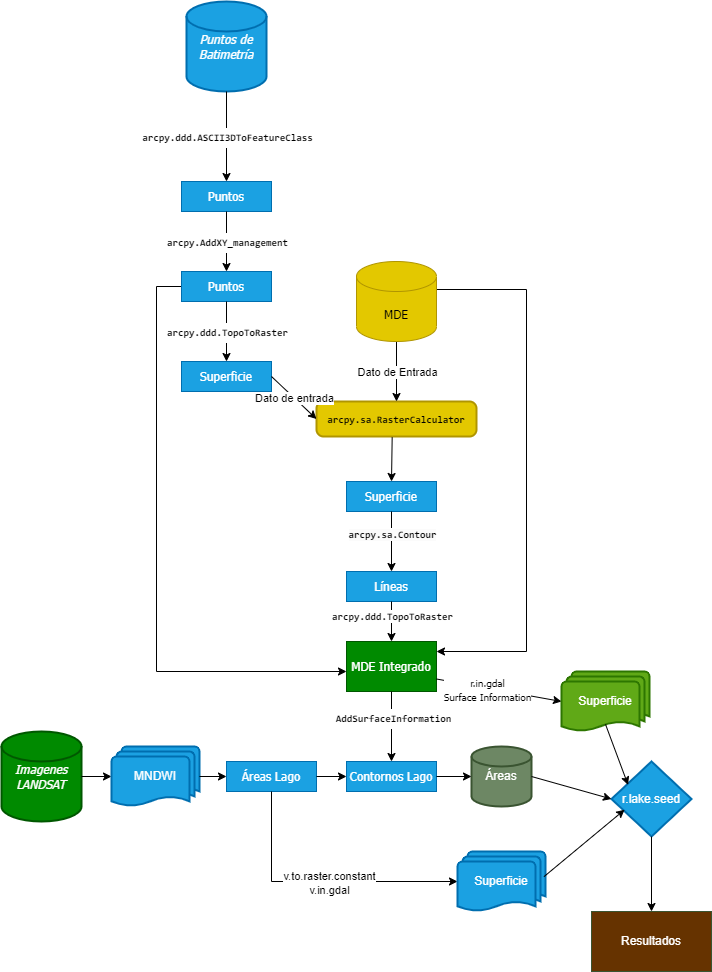

The diagram above was exported from draw.io. Its source (the exported page's mxGraphModel, read from the mxfile embedded in the PNG):
<mxGraphModel dx="1022" dy="592" grid="1" gridSize="10" guides="1" tooltips="1" connect="1" arrows="1" fold="1" page="1" pageScale="1" pageWidth="850" pageHeight="1100" math="0" shadow="0">
  <root>
    <mxCell id="WIyWlLk6GJQsqaUBKTNV-0" />
    <mxCell id="WIyWlLk6GJQsqaUBKTNV-1" parent="WIyWlLk6GJQsqaUBKTNV-0" />
    <mxCell id="PQNdN3OCFdNjPZ6lEZUa-0" value="&lt;div style=&quot;&quot;&gt;&lt;i&gt;Puntos de Batimetría&lt;/i&gt;&lt;br&gt;&lt;/div&gt;" style="strokeWidth=2;html=1;shape=mxgraph.flowchart.database;whiteSpace=wrap;align=center;fillColor=#1ba1e2;strokeColor=#006EAF;fontColor=#ffffff;fontFamily=Tahoma;" parent="WIyWlLk6GJQsqaUBKTNV-1" vertex="1">
      <mxGeometry x="245" y="40" width="80" height="90" as="geometry" />
    </mxCell>
    <mxCell id="PQNdN3OCFdNjPZ6lEZUa-3" value="&lt;i&gt;Imagenes LANDSAT&lt;/i&gt;" style="strokeWidth=2;html=1;shape=mxgraph.flowchart.database;whiteSpace=wrap;align=center;fillColor=#008a00;strokeColor=#005700;fontColor=#ffffff;fontFamily=Tahoma;" parent="WIyWlLk6GJQsqaUBKTNV-1" vertex="1">
      <mxGeometry x="60" y="770" width="80" height="90" as="geometry" />
    </mxCell>
    <mxCell id="PQNdN3OCFdNjPZ6lEZUa-4" value="&lt;font face=&quot;Tahoma&quot;&gt;Puntos&lt;/font&gt;" style="rounded=0;whiteSpace=wrap;html=1;fillColor=#1ba1e2;strokeColor=#006EAF;fontColor=#ffffff;" parent="WIyWlLk6GJQsqaUBKTNV-1" vertex="1">
      <mxGeometry x="240" y="220" width="90" height="30" as="geometry" />
    </mxCell>
    <mxCell id="PQNdN3OCFdNjPZ6lEZUa-8" value="" style="endArrow=classic;html=1;rounded=0;exitX=0.5;exitY=1;exitDx=0;exitDy=0;exitPerimeter=0;" parent="WIyWlLk6GJQsqaUBKTNV-1" source="PQNdN3OCFdNjPZ6lEZUa-0" target="PQNdN3OCFdNjPZ6lEZUa-4" edge="1">
      <mxGeometry relative="1" as="geometry">
        <mxPoint x="455" y="210" as="sourcePoint" />
        <mxPoint x="555" y="210" as="targetPoint" />
      </mxGeometry>
    </mxCell>
    <mxCell id="PQNdN3OCFdNjPZ6lEZUa-9" value="&lt;div style=&quot;font-family: Consolas, &amp;quot;Courier New&amp;quot;, monospace; line-height: 19px;&quot;&gt;&lt;font style=&quot;font-size: 10px;&quot;&gt;&lt;b&gt;arcpy.ddd.ASCII3DToFeatureClass&lt;/b&gt;&lt;/font&gt;&lt;/div&gt;" style="edgeLabel;resizable=0;html=1;align=center;verticalAlign=middle;" parent="PQNdN3OCFdNjPZ6lEZUa-8" connectable="0" vertex="1">
      <mxGeometry relative="1" as="geometry" />
    </mxCell>
    <mxCell id="PQNdN3OCFdNjPZ6lEZUa-47" style="edgeStyle=orthogonalEdgeStyle;rounded=0;orthogonalLoop=1;jettySize=auto;html=1;exitX=0;exitY=0.5;exitDx=0;exitDy=0;" parent="WIyWlLk6GJQsqaUBKTNV-1" source="PQNdN3OCFdNjPZ6lEZUa-12" target="PQNdN3OCFdNjPZ6lEZUa-69" edge="1">
      <mxGeometry relative="1" as="geometry">
        <mxPoint x="380" y="710" as="targetPoint" />
        <Array as="points">
          <mxPoint x="215" y="325" />
          <mxPoint x="215" y="710" />
        </Array>
      </mxGeometry>
    </mxCell>
    <mxCell id="PQNdN3OCFdNjPZ6lEZUa-12" value="&lt;font face=&quot;Tahoma&quot;&gt;Puntos&lt;/font&gt;" style="rounded=0;whiteSpace=wrap;html=1;fillColor=#1ba1e2;strokeColor=#006EAF;fontColor=#ffffff;" parent="WIyWlLk6GJQsqaUBKTNV-1" vertex="1">
      <mxGeometry x="240" y="310" width="90" height="30" as="geometry" />
    </mxCell>
    <mxCell id="PQNdN3OCFdNjPZ6lEZUa-13" value="" style="endArrow=classic;html=1;rounded=0;exitX=0.5;exitY=1;exitDx=0;exitDy=0;entryX=0.5;entryY=0;entryDx=0;entryDy=0;" parent="WIyWlLk6GJQsqaUBKTNV-1" source="PQNdN3OCFdNjPZ6lEZUa-4" target="PQNdN3OCFdNjPZ6lEZUa-12" edge="1">
      <mxGeometry relative="1" as="geometry">
        <mxPoint x="455" y="280" as="sourcePoint" />
        <mxPoint x="555" y="280" as="targetPoint" />
      </mxGeometry>
    </mxCell>
    <mxCell id="PQNdN3OCFdNjPZ6lEZUa-14" value="&lt;div style=&quot;font-family: Consolas, &amp;quot;Courier New&amp;quot;, monospace; line-height: 19px;&quot;&gt;&lt;font style=&quot;font-size: 10px;&quot;&gt;&lt;b&gt;arcpy.AddXY_management&lt;/b&gt;&lt;/font&gt;&lt;/div&gt;" style="edgeLabel;resizable=0;html=1;align=center;verticalAlign=middle;" parent="PQNdN3OCFdNjPZ6lEZUa-13" connectable="0" vertex="1">
      <mxGeometry relative="1" as="geometry" />
    </mxCell>
    <mxCell id="PQNdN3OCFdNjPZ6lEZUa-16" value="&lt;font face=&quot;Tahoma&quot;&gt;Superficie&lt;/font&gt;" style="rounded=0;whiteSpace=wrap;html=1;fillColor=#1ba1e2;strokeColor=#006EAF;fontColor=#ffffff;" parent="WIyWlLk6GJQsqaUBKTNV-1" vertex="1">
      <mxGeometry x="240" y="400" width="90" height="30" as="geometry" />
    </mxCell>
    <mxCell id="PQNdN3OCFdNjPZ6lEZUa-17" value="" style="endArrow=classic;html=1;rounded=0;exitX=0.5;exitY=1;exitDx=0;exitDy=0;entryX=0.5;entryY=0;entryDx=0;entryDy=0;" parent="WIyWlLk6GJQsqaUBKTNV-1" source="PQNdN3OCFdNjPZ6lEZUa-12" target="PQNdN3OCFdNjPZ6lEZUa-16" edge="1">
      <mxGeometry relative="1" as="geometry">
        <mxPoint x="455" y="280" as="sourcePoint" />
        <mxPoint x="555" y="280" as="targetPoint" />
      </mxGeometry>
    </mxCell>
    <mxCell id="PQNdN3OCFdNjPZ6lEZUa-18" value="&lt;div style=&quot;font-family: Consolas, &amp;quot;Courier New&amp;quot;, monospace; line-height: 19px;&quot;&gt;&lt;font style=&quot;font-size: 10px;&quot;&gt;&lt;b&gt;arcpy.ddd.TopoToRaster&lt;/b&gt;&lt;/font&gt;&lt;/div&gt;" style="edgeLabel;resizable=0;html=1;align=center;verticalAlign=middle;" parent="PQNdN3OCFdNjPZ6lEZUa-17" connectable="0" vertex="1">
      <mxGeometry relative="1" as="geometry" />
    </mxCell>
    <mxCell id="PQNdN3OCFdNjPZ6lEZUa-27" value="&lt;div style=&quot;font-family: Consolas, &amp;quot;Courier New&amp;quot;, monospace; line-height: 19px;&quot;&gt;&lt;font style=&quot;font-size: 10px;&quot;&gt;&lt;b style=&quot;&quot;&gt;arcpy.sa.RasterCalculator&lt;/b&gt;&lt;/font&gt;&lt;/div&gt;" style="rounded=1;whiteSpace=wrap;html=1;absoluteArcSize=1;arcSize=14;strokeWidth=2;align=center;fillColor=#e3c800;strokeColor=#B09500;fontColor=#000000;" parent="WIyWlLk6GJQsqaUBKTNV-1" vertex="1">
      <mxGeometry x="375" y="440" width="160" height="35" as="geometry" />
    </mxCell>
    <mxCell id="PQNdN3OCFdNjPZ6lEZUa-29" value="" style="endArrow=classic;html=1;rounded=0;exitX=1;exitY=0.5;exitDx=0;exitDy=0;entryX=0;entryY=0.5;entryDx=0;entryDy=0;" parent="WIyWlLk6GJQsqaUBKTNV-1" source="PQNdN3OCFdNjPZ6lEZUa-16" target="PQNdN3OCFdNjPZ6lEZUa-27" edge="1">
      <mxGeometry relative="1" as="geometry">
        <mxPoint x="455" y="350" as="sourcePoint" />
        <mxPoint x="555" y="350" as="targetPoint" />
      </mxGeometry>
    </mxCell>
    <mxCell id="PQNdN3OCFdNjPZ6lEZUa-30" value="Dato de entrada" style="edgeLabel;resizable=0;html=1;align=center;verticalAlign=middle;" parent="PQNdN3OCFdNjPZ6lEZUa-29" connectable="0" vertex="1">
      <mxGeometry relative="1" as="geometry" />
    </mxCell>
    <mxCell id="PQNdN3OCFdNjPZ6lEZUa-31" value="" style="endArrow=classic;html=1;rounded=0;exitX=0.5;exitY=1;exitDx=0;exitDy=0;exitPerimeter=0;entryX=0.5;entryY=0;entryDx=0;entryDy=0;" parent="WIyWlLk6GJQsqaUBKTNV-1" source="PQNdN3OCFdNjPZ6lEZUa-37" target="PQNdN3OCFdNjPZ6lEZUa-27" edge="1">
      <mxGeometry relative="1" as="geometry">
        <mxPoint x="455" y="270" as="sourcePoint" />
        <mxPoint x="555" y="210" as="targetPoint" />
      </mxGeometry>
    </mxCell>
    <mxCell id="PQNdN3OCFdNjPZ6lEZUa-32" value="Dato de Entrada" style="edgeLabel;resizable=0;html=1;align=center;verticalAlign=middle;" parent="PQNdN3OCFdNjPZ6lEZUa-31" connectable="0" vertex="1">
      <mxGeometry relative="1" as="geometry" />
    </mxCell>
    <mxCell id="PQNdN3OCFdNjPZ6lEZUa-45" style="edgeStyle=orthogonalEdgeStyle;rounded=0;orthogonalLoop=1;jettySize=auto;html=1;exitX=1;exitY=0.5;exitDx=0;exitDy=0;exitPerimeter=0;" parent="WIyWlLk6GJQsqaUBKTNV-1" target="PQNdN3OCFdNjPZ6lEZUa-69" edge="1">
      <mxGeometry relative="1" as="geometry">
        <mxPoint x="495" y="753" as="targetPoint" />
        <mxPoint x="495" y="328" as="sourcePoint" />
        <Array as="points">
          <mxPoint x="585" y="328" />
          <mxPoint x="585" y="690" />
        </Array>
      </mxGeometry>
    </mxCell>
    <mxCell id="PQNdN3OCFdNjPZ6lEZUa-37" value="&lt;font&gt;MDE&lt;/font&gt;" style="shape=cylinder3;whiteSpace=wrap;html=1;boundedLbl=1;backgroundOutline=1;size=15;fillColor=#e3c800;strokeColor=#B09500;fontColor=#000000;fontFamily=Tahoma;" parent="WIyWlLk6GJQsqaUBKTNV-1" vertex="1">
      <mxGeometry x="415" y="300" width="80" height="80" as="geometry" />
    </mxCell>
    <mxCell id="PQNdN3OCFdNjPZ6lEZUa-38" value="&lt;font&gt;Superficie&lt;/font&gt;" style="rounded=0;whiteSpace=wrap;html=1;fillColor=#1ba1e2;strokeColor=#006EAF;fontColor=#ffffff;fontFamily=Tahoma;" parent="WIyWlLk6GJQsqaUBKTNV-1" vertex="1">
      <mxGeometry x="405" y="520" width="90" height="30" as="geometry" />
    </mxCell>
    <mxCell id="PQNdN3OCFdNjPZ6lEZUa-52" value="&lt;font&gt;Líneas&lt;/font&gt;" style="rounded=0;whiteSpace=wrap;html=1;fillColor=#1ba1e2;strokeColor=#006EAF;fontColor=#ffffff;fontFamily=Tahoma;" parent="WIyWlLk6GJQsqaUBKTNV-1" vertex="1">
      <mxGeometry x="405" y="610" width="90" height="30" as="geometry" />
    </mxCell>
    <mxCell id="PQNdN3OCFdNjPZ6lEZUa-56" value="" style="endArrow=classic;html=1;rounded=0;exitX=0.5;exitY=1;exitDx=0;exitDy=0;" parent="WIyWlLk6GJQsqaUBKTNV-1" source="PQNdN3OCFdNjPZ6lEZUa-38" target="PQNdN3OCFdNjPZ6lEZUa-52" edge="1">
      <mxGeometry width="50" height="50" relative="1" as="geometry">
        <mxPoint x="445" y="520" as="sourcePoint" />
        <mxPoint x="495" y="470" as="targetPoint" />
      </mxGeometry>
    </mxCell>
    <mxCell id="PQNdN3OCFdNjPZ6lEZUa-65" value="&lt;b style=&quot;border-color: var(--border-color); font-family: Consolas, &amp;quot;Courier New&amp;quot;, monospace; font-size: 10px; background-color: rgb(251, 251, 251);&quot;&gt;arcpy.sa.Contour&lt;/b&gt;" style="edgeLabel;html=1;align=center;verticalAlign=middle;resizable=0;points=[];" parent="PQNdN3OCFdNjPZ6lEZUa-56" vertex="1" connectable="0">
      <mxGeometry x="-0.279" relative="1" as="geometry">
        <mxPoint as="offset" />
      </mxGeometry>
    </mxCell>
    <mxCell id="PQNdN3OCFdNjPZ6lEZUa-64" value="" style="endArrow=classic;html=1;rounded=0;exitX=0.473;exitY=1.018;exitDx=0;exitDy=0;entryX=0.5;entryY=0;entryDx=0;entryDy=0;exitPerimeter=0;" parent="WIyWlLk6GJQsqaUBKTNV-1" source="PQNdN3OCFdNjPZ6lEZUa-27" target="PQNdN3OCFdNjPZ6lEZUa-38" edge="1">
      <mxGeometry width="50" height="50" relative="1" as="geometry">
        <mxPoint x="585" y="660" as="sourcePoint" />
        <mxPoint x="635" y="610" as="targetPoint" />
      </mxGeometry>
    </mxCell>
    <mxCell id="PQNdN3OCFdNjPZ6lEZUa-66" value="" style="endArrow=classic;html=1;rounded=0;exitX=0.5;exitY=1;exitDx=0;exitDy=0;entryX=0.5;entryY=0;entryDx=0;entryDy=0;" parent="WIyWlLk6GJQsqaUBKTNV-1" source="PQNdN3OCFdNjPZ6lEZUa-52" target="PQNdN3OCFdNjPZ6lEZUa-69" edge="1">
      <mxGeometry width="50" height="50" relative="1" as="geometry">
        <mxPoint x="449.71" y="700" as="sourcePoint" />
        <mxPoint x="450" y="730" as="targetPoint" />
      </mxGeometry>
    </mxCell>
    <mxCell id="PQNdN3OCFdNjPZ6lEZUa-67" value="&lt;b style=&quot;border-color: var(--border-color); font-family: Consolas, &amp;quot;Courier New&amp;quot;, monospace; font-size: 10px;&quot;&gt;arcpy.ddd.TopoToRaster&lt;/b&gt;" style="edgeLabel;html=1;align=center;verticalAlign=middle;resizable=0;points=[];" parent="PQNdN3OCFdNjPZ6lEZUa-66" vertex="1" connectable="0">
      <mxGeometry x="-0.279" relative="1" as="geometry">
        <mxPoint as="offset" />
      </mxGeometry>
    </mxCell>
    <mxCell id="PQNdN3OCFdNjPZ6lEZUa-69" value="&lt;font&gt;MDE Integrado&lt;/font&gt;" style="rounded=0;whiteSpace=wrap;html=1;fillColor=#008a00;strokeColor=#005700;fontColor=#ffffff;fontFamily=Tahoma;" parent="WIyWlLk6GJQsqaUBKTNV-1" vertex="1">
      <mxGeometry x="405" y="680" width="90" height="50" as="geometry" />
    </mxCell>
    <mxCell id="PQNdN3OCFdNjPZ6lEZUa-70" value="" style="endArrow=classic;html=1;rounded=0;exitX=1;exitY=0.5;exitDx=0;exitDy=0;exitPerimeter=0;entryX=0;entryY=0.5;entryDx=0;entryDy=0;entryPerimeter=0;" parent="WIyWlLk6GJQsqaUBKTNV-1" source="PQNdN3OCFdNjPZ6lEZUa-3" target="PQNdN3OCFdNjPZ6lEZUa-73" edge="1">
      <mxGeometry relative="1" as="geometry">
        <mxPoint x="210" y="894.66" as="sourcePoint" />
        <mxPoint x="210" y="895" as="targetPoint" />
      </mxGeometry>
    </mxCell>
    <mxCell id="PQNdN3OCFdNjPZ6lEZUa-73" value="MNDWI" style="strokeWidth=2;html=1;shape=mxgraph.flowchart.multi-document;whiteSpace=wrap;fillColor=#1ba1e2;fontColor=#ffffff;strokeColor=#006EAF;" parent="WIyWlLk6GJQsqaUBKTNV-1" vertex="1">
      <mxGeometry x="170" y="785" width="88" height="60" as="geometry" />
    </mxCell>
    <mxCell id="PQNdN3OCFdNjPZ6lEZUa-75" value="Áreas Lago" style="rounded=0;whiteSpace=wrap;html=1;fillColor=#1ba1e2;strokeColor=#006EAF;fontColor=#ffffff;fontFamily=Tahoma;" parent="WIyWlLk6GJQsqaUBKTNV-1" vertex="1">
      <mxGeometry x="285" y="800" width="90" height="30" as="geometry" />
    </mxCell>
    <mxCell id="PQNdN3OCFdNjPZ6lEZUa-76" value="" style="endArrow=classic;html=1;rounded=0;entryX=0;entryY=0.5;entryDx=0;entryDy=0;" parent="WIyWlLk6GJQsqaUBKTNV-1" source="PQNdN3OCFdNjPZ6lEZUa-73" target="PQNdN3OCFdNjPZ6lEZUa-75" edge="1">
      <mxGeometry width="50" height="50" relative="1" as="geometry">
        <mxPoint x="235" y="850" as="sourcePoint" />
        <mxPoint x="285" y="800" as="targetPoint" />
      </mxGeometry>
    </mxCell>
    <mxCell id="PQNdN3OCFdNjPZ6lEZUa-77" value="" style="endArrow=classic;html=1;rounded=0;exitX=1;exitY=0.5;exitDx=0;exitDy=0;entryX=0;entryY=0.5;entryDx=0;entryDy=0;" parent="WIyWlLk6GJQsqaUBKTNV-1" source="PQNdN3OCFdNjPZ6lEZUa-75" target="PQNdN3OCFdNjPZ6lEZUa-78" edge="1">
      <mxGeometry width="50" height="50" relative="1" as="geometry">
        <mxPoint x="235" y="850" as="sourcePoint" />
        <mxPoint x="435" y="895" as="targetPoint" />
      </mxGeometry>
    </mxCell>
    <mxCell id="PQNdN3OCFdNjPZ6lEZUa-78" value="Contornos Lago" style="rounded=0;whiteSpace=wrap;html=1;fillColor=#1ba1e2;strokeColor=#006EAF;fontColor=#ffffff;fontFamily=Tahoma;" parent="WIyWlLk6GJQsqaUBKTNV-1" vertex="1">
      <mxGeometry x="405" y="800" width="90" height="30" as="geometry" />
    </mxCell>
    <mxCell id="PQNdN3OCFdNjPZ6lEZUa-79" value="" style="endArrow=classic;html=1;rounded=0;exitX=0.5;exitY=1;exitDx=0;exitDy=0;entryX=0.5;entryY=0;entryDx=0;entryDy=0;" parent="WIyWlLk6GJQsqaUBKTNV-1" source="PQNdN3OCFdNjPZ6lEZUa-69" target="PQNdN3OCFdNjPZ6lEZUa-78" edge="1">
      <mxGeometry width="50" height="50" relative="1" as="geometry">
        <mxPoint x="365" y="850" as="sourcePoint" />
        <mxPoint x="415" y="800" as="targetPoint" />
      </mxGeometry>
    </mxCell>
    <mxCell id="PQNdN3OCFdNjPZ6lEZUa-82" value="&lt;div style=&quot;font-family: Consolas, &amp;quot;Courier New&amp;quot;, monospace; line-height: 19px;&quot;&gt;&lt;font style=&quot;font-size: 10px;&quot;&gt;&lt;b&gt;AddSurfaceInformation&lt;/b&gt;&lt;/font&gt;&lt;/div&gt;" style="edgeLabel;html=1;align=center;verticalAlign=middle;resizable=0;points=[];" parent="PQNdN3OCFdNjPZ6lEZUa-79" vertex="1" connectable="0">
      <mxGeometry x="-0.27" y="1" relative="1" as="geometry">
        <mxPoint as="offset" />
      </mxGeometry>
    </mxCell>
    <mxCell id="PQNdN3OCFdNjPZ6lEZUa-80" style="edgeStyle=orthogonalEdgeStyle;rounded=0;orthogonalLoop=1;jettySize=auto;html=1;exitX=0.5;exitY=1;exitDx=0;exitDy=0;" parent="WIyWlLk6GJQsqaUBKTNV-1" source="PQNdN3OCFdNjPZ6lEZUa-78" target="PQNdN3OCFdNjPZ6lEZUa-78" edge="1">
      <mxGeometry relative="1" as="geometry" />
    </mxCell>
    <mxCell id="PQNdN3OCFdNjPZ6lEZUa-83" value="" style="endArrow=classic;html=1;rounded=0;exitX=1;exitY=0.75;exitDx=0;exitDy=0;entryX=0;entryY=0.5;entryDx=0;entryDy=0;entryPerimeter=0;" parent="WIyWlLk6GJQsqaUBKTNV-1" source="PQNdN3OCFdNjPZ6lEZUa-69" target="7tULqhfpXv6MKJbEh6yl-2" edge="1">
      <mxGeometry width="50" height="50" relative="1" as="geometry">
        <mxPoint x="495" y="780" as="sourcePoint" />
        <mxPoint x="585" y="780" as="targetPoint" />
      </mxGeometry>
    </mxCell>
    <mxCell id="PQNdN3OCFdNjPZ6lEZUa-92" value="&lt;font style=&quot;font-size: 10px;&quot; face=&quot;Tahoma&quot;&gt;r.in.gdal&lt;br&gt;Surface Information&lt;/font&gt;" style="edgeLabel;html=1;align=center;verticalAlign=middle;resizable=0;points=[];" parent="PQNdN3OCFdNjPZ6lEZUa-83" vertex="1" connectable="0">
      <mxGeometry x="-0.1877" y="-2" relative="1" as="geometry">
        <mxPoint as="offset" />
      </mxGeometry>
    </mxCell>
    <mxCell id="PQNdN3OCFdNjPZ6lEZUa-89" value="" style="endArrow=classic;html=1;rounded=0;exitX=0.5;exitY=1;exitDx=0;exitDy=0;entryX=0;entryY=0.5;entryDx=0;entryDy=0;entryPerimeter=0;" parent="WIyWlLk6GJQsqaUBKTNV-1" source="PQNdN3OCFdNjPZ6lEZUa-75" target="7tULqhfpXv6MKJbEh6yl-4" edge="1">
      <mxGeometry width="50" height="50" relative="1" as="geometry">
        <mxPoint x="515" y="910" as="sourcePoint" />
        <mxPoint x="585" y="960" as="targetPoint" />
        <Array as="points">
          <mxPoint x="330" y="920" />
        </Array>
      </mxGeometry>
    </mxCell>
    <mxCell id="PQNdN3OCFdNjPZ6lEZUa-90" value="v.to.raster.constant&lt;br&gt;v.in.gdal" style="edgeLabel;html=1;align=center;verticalAlign=middle;resizable=0;points=[];" parent="PQNdN3OCFdNjPZ6lEZUa-89" vertex="1" connectable="0">
      <mxGeometry x="0.0684" y="-1" relative="1" as="geometry">
        <mxPoint as="offset" />
      </mxGeometry>
    </mxCell>
    <mxCell id="7tULqhfpXv6MKJbEh6yl-2" value="Superficie" style="strokeWidth=2;html=1;shape=mxgraph.flowchart.multi-document;whiteSpace=wrap;fillColor=#60a917;fontColor=#ffffff;strokeColor=#2D7600;" parent="WIyWlLk6GJQsqaUBKTNV-1" vertex="1">
      <mxGeometry x="620" y="710" width="88" height="60" as="geometry" />
    </mxCell>
    <mxCell id="7tULqhfpXv6MKJbEh6yl-3" value="Áreas" style="strokeWidth=2;html=1;shape=mxgraph.flowchart.database;whiteSpace=wrap;fillColor=#6d8764;fontColor=#ffffff;strokeColor=#3A5431;" parent="WIyWlLk6GJQsqaUBKTNV-1" vertex="1">
      <mxGeometry x="530" y="785" width="60" height="60" as="geometry" />
    </mxCell>
    <mxCell id="7tULqhfpXv6MKJbEh6yl-4" value="Superficie" style="strokeWidth=2;html=1;shape=mxgraph.flowchart.multi-document;whiteSpace=wrap;fillColor=#1ba1e2;fontColor=#ffffff;strokeColor=#006EAF;" parent="WIyWlLk6GJQsqaUBKTNV-1" vertex="1">
      <mxGeometry x="516" y="890" width="88" height="60" as="geometry" />
    </mxCell>
    <mxCell id="7tULqhfpXv6MKJbEh6yl-6" value="r.lake.seed" style="strokeWidth=2;html=1;shape=mxgraph.flowchart.decision;whiteSpace=wrap;fillColor=#1ba1e2;fontColor=#ffffff;strokeColor=#006EAF;" parent="WIyWlLk6GJQsqaUBKTNV-1" vertex="1">
      <mxGeometry x="670" y="800" width="80" height="75" as="geometry" />
    </mxCell>
    <mxCell id="7tULqhfpXv6MKJbEh6yl-9" value="" style="endArrow=classic;html=1;rounded=0;exitX=1;exitY=0.5;exitDx=0;exitDy=0;exitPerimeter=0;entryX=0;entryY=0.5;entryDx=0;entryDy=0;entryPerimeter=0;" parent="WIyWlLk6GJQsqaUBKTNV-1" source="7tULqhfpXv6MKJbEh6yl-3" target="7tULqhfpXv6MKJbEh6yl-6" edge="1">
      <mxGeometry width="50" height="50" relative="1" as="geometry">
        <mxPoint x="425" y="810" as="sourcePoint" />
        <mxPoint x="475" y="760" as="targetPoint" />
      </mxGeometry>
    </mxCell>
    <mxCell id="7tULqhfpXv6MKJbEh6yl-10" value="" style="endArrow=classic;html=1;rounded=0;exitX=0.983;exitY=0.419;exitDx=0;exitDy=0;exitPerimeter=0;entryX=0.164;entryY=0.643;entryDx=0;entryDy=0;entryPerimeter=0;" parent="WIyWlLk6GJQsqaUBKTNV-1" source="7tULqhfpXv6MKJbEh6yl-4" target="7tULqhfpXv6MKJbEh6yl-6" edge="1">
      <mxGeometry width="50" height="50" relative="1" as="geometry">
        <mxPoint x="640" y="900" as="sourcePoint" />
        <mxPoint x="690" y="850" as="targetPoint" />
      </mxGeometry>
    </mxCell>
    <mxCell id="7tULqhfpXv6MKJbEh6yl-11" value="" style="endArrow=classic;html=1;rounded=0;exitX=0.5;exitY=1;exitDx=0;exitDy=0;exitPerimeter=0;entryX=0.5;entryY=0;entryDx=0;entryDy=0;" parent="WIyWlLk6GJQsqaUBKTNV-1" source="7tULqhfpXv6MKJbEh6yl-6" target="7tULqhfpXv6MKJbEh6yl-17" edge="1">
      <mxGeometry width="50" height="50" relative="1" as="geometry">
        <mxPoint x="460" y="810" as="sourcePoint" />
        <mxPoint x="710" y="940" as="targetPoint" />
      </mxGeometry>
    </mxCell>
    <mxCell id="7tULqhfpXv6MKJbEh6yl-15" value="" style="endArrow=classic;html=1;rounded=0;exitX=0.5;exitY=0.88;exitDx=0;exitDy=0;exitPerimeter=0;entryX=0.207;entryY=0.312;entryDx=0;entryDy=0;entryPerimeter=0;" parent="WIyWlLk6GJQsqaUBKTNV-1" source="7tULqhfpXv6MKJbEh6yl-2" target="7tULqhfpXv6MKJbEh6yl-6" edge="1">
      <mxGeometry width="50" height="50" relative="1" as="geometry">
        <mxPoint x="520" y="860" as="sourcePoint" />
        <mxPoint x="570" y="810" as="targetPoint" />
      </mxGeometry>
    </mxCell>
    <mxCell id="7tULqhfpXv6MKJbEh6yl-16" value="" style="endArrow=classic;html=1;rounded=0;exitX=1;exitY=0.5;exitDx=0;exitDy=0;" parent="WIyWlLk6GJQsqaUBKTNV-1" source="PQNdN3OCFdNjPZ6lEZUa-78" target="7tULqhfpXv6MKJbEh6yl-3" edge="1">
      <mxGeometry width="50" height="50" relative="1" as="geometry">
        <mxPoint x="560" y="870" as="sourcePoint" />
        <mxPoint x="520" y="810" as="targetPoint" />
      </mxGeometry>
    </mxCell>
    <mxCell id="7tULqhfpXv6MKJbEh6yl-17" value="Resultados" style="rounded=0;whiteSpace=wrap;html=1;fillColor=#663300;fontColor=#ffffff;strokeColor=#3A5431;" parent="WIyWlLk6GJQsqaUBKTNV-1" vertex="1">
      <mxGeometry x="650" y="950" width="120" height="60" as="geometry" />
    </mxCell>
  </root>
</mxGraphModel>